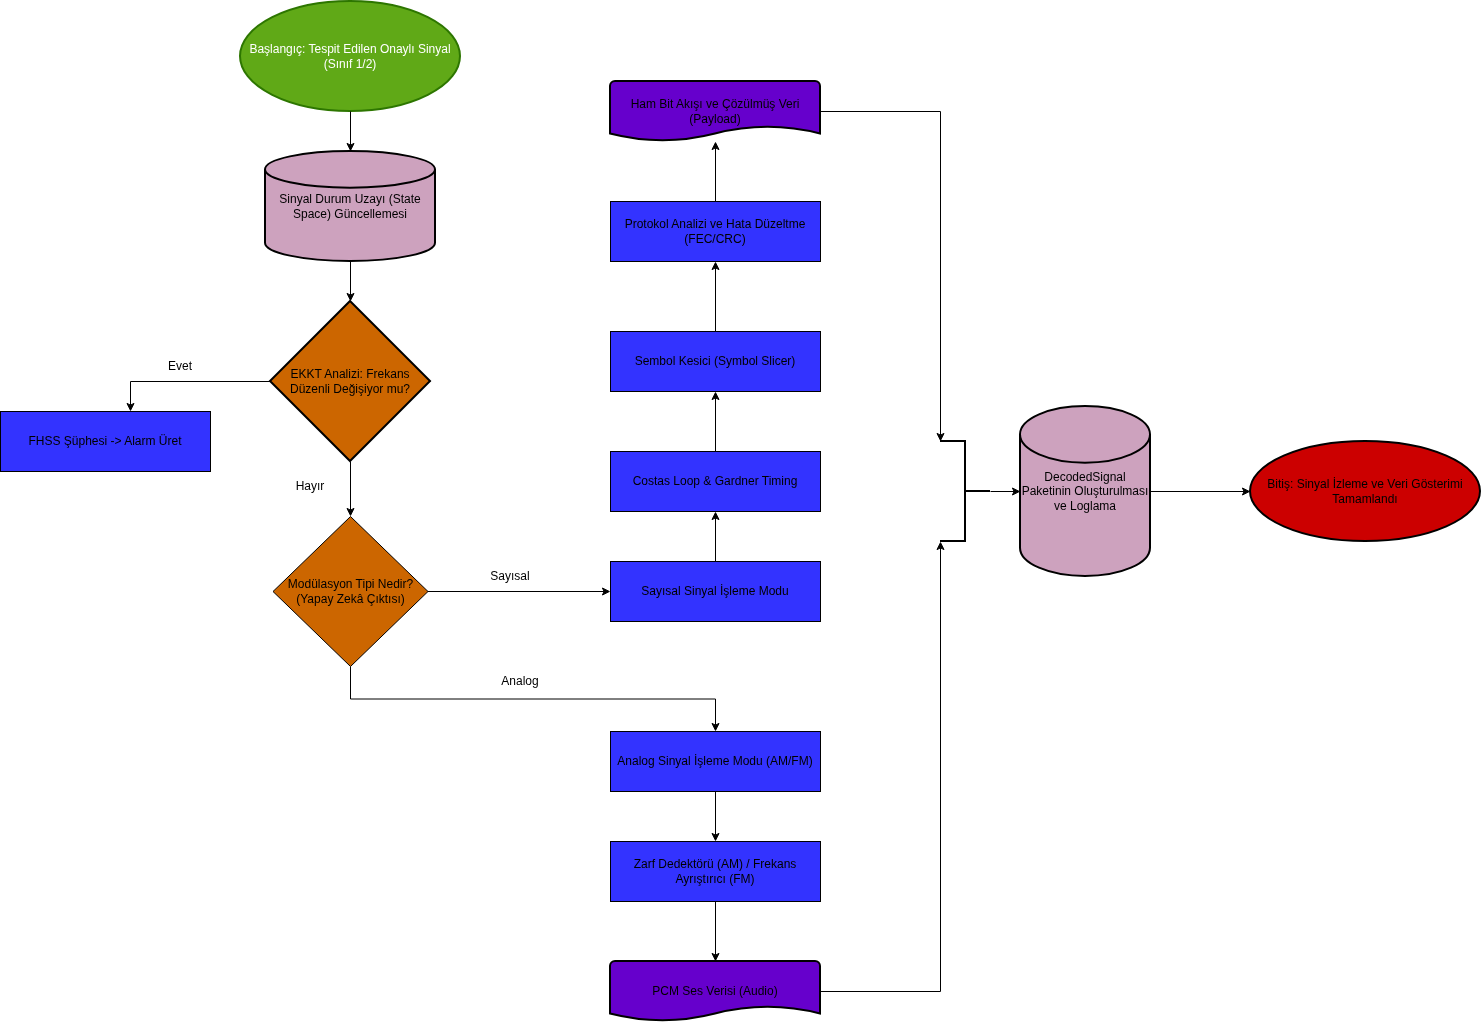

The diagram above was exported from draw.io. Its source (the exported page's mxGraphModel, read from the mxfile embedded in the PNG):
<mxGraphModel dx="1705" dy="940" grid="1" gridSize="10" guides="1" tooltips="1" connect="1" arrows="1" fold="1" page="1" pageScale="1" pageWidth="827" pageHeight="1169" math="0" shadow="0">
  <root>
    <mxCell id="0" />
    <mxCell id="1" parent="0" />
    <mxCell id="iCo2VKyMtEurCXd1c6eT-19" parent="1" style="strokeWidth=2;html=1;shape=mxgraph.flowchart.start_1;whiteSpace=wrap;fillColor=#60a917;fontColor=#ffffff;strokeColor=#2D7600;" value="Başlangıç: Tespit Edilen Onaylı Sinyal (Sınıf 1/2)" vertex="1">
      <mxGeometry height="110" width="220" x="280" y="20" as="geometry" />
    </mxCell>
    <mxCell id="iCo2VKyMtEurCXd1c6eT-20" parent="1" style="strokeWidth=2;html=1;shape=mxgraph.flowchart.database;whiteSpace=wrap;fillColor=light-dark(#CDA2BE,#CDA2BE);" value="Sinyal Durum Uzayı (State Space) Güncellemesi" vertex="1">
      <mxGeometry height="110" width="170" x="305" y="170" as="geometry" />
    </mxCell>
    <mxCell id="iCo2VKyMtEurCXd1c6eT-21" edge="1" parent="1" source="iCo2VKyMtEurCXd1c6eT-19" style="edgeStyle=orthogonalEdgeStyle;rounded=0;orthogonalLoop=1;jettySize=auto;html=1;exitX=0.5;exitY=1;exitDx=0;exitDy=0;exitPerimeter=0;entryX=0.5;entryY=0;entryDx=0;entryDy=0;entryPerimeter=0;" target="iCo2VKyMtEurCXd1c6eT-20">
      <mxGeometry relative="1" as="geometry" />
    </mxCell>
    <mxCell id="iCo2VKyMtEurCXd1c6eT-26" edge="1" parent="1" source="iCo2VKyMtEurCXd1c6eT-22" style="edgeStyle=orthogonalEdgeStyle;rounded=0;orthogonalLoop=1;jettySize=auto;html=1;exitX=1;exitY=0.5;exitDx=0;exitDy=0;exitPerimeter=0;" target="iCo2VKyMtEurCXd1c6eT-24">
      <mxGeometry relative="1" as="geometry">
        <Array as="points">
          <mxPoint x="170" y="400" />
        </Array>
      </mxGeometry>
    </mxCell>
    <mxCell id="iCo2VKyMtEurCXd1c6eT-69" edge="1" parent="1" source="iCo2VKyMtEurCXd1c6eT-22" style="edgeStyle=orthogonalEdgeStyle;rounded=0;orthogonalLoop=1;jettySize=auto;html=1;exitX=0.5;exitY=1;exitDx=0;exitDy=0;exitPerimeter=0;entryX=0.5;entryY=0;entryDx=0;entryDy=0;" target="iCo2VKyMtEurCXd1c6eT-30">
      <mxGeometry relative="1" as="geometry" />
    </mxCell>
    <mxCell id="iCo2VKyMtEurCXd1c6eT-22" parent="1" style="strokeWidth=2;html=1;shape=mxgraph.flowchart.decision;whiteSpace=wrap;fillColor=light-dark(#CC6600,#CC6600);" value="EKKT Analizi: Frekans Düzenli Değişiyor mu?" vertex="1">
      <mxGeometry height="160" width="160" x="310" y="320" as="geometry" />
    </mxCell>
    <mxCell id="iCo2VKyMtEurCXd1c6eT-23" edge="1" parent="1" source="iCo2VKyMtEurCXd1c6eT-20" style="edgeStyle=orthogonalEdgeStyle;rounded=0;orthogonalLoop=1;jettySize=auto;html=1;exitX=0.5;exitY=1;exitDx=0;exitDy=0;exitPerimeter=0;entryX=0.5;entryY=0;entryDx=0;entryDy=0;entryPerimeter=0;" target="iCo2VKyMtEurCXd1c6eT-22">
      <mxGeometry relative="1" as="geometry" />
    </mxCell>
    <mxCell id="iCo2VKyMtEurCXd1c6eT-24" parent="1" style="rounded=0;whiteSpace=wrap;html=1;fillColor=light-dark(#3333FF,#3333FF);" value="FHSS Şüphesi -&amp;gt; Alarm Üret" vertex="1">
      <mxGeometry height="60" width="210" x="40" y="430" as="geometry" />
    </mxCell>
    <mxCell id="iCo2VKyMtEurCXd1c6eT-27" parent="1" style="text;html=1;whiteSpace=wrap;strokeColor=none;fillColor=none;align=center;verticalAlign=middle;rounded=0;" value="Evet" vertex="1">
      <mxGeometry height="30" width="60" x="190" y="370" as="geometry" />
    </mxCell>
    <mxCell id="iCo2VKyMtEurCXd1c6eT-29" parent="1" style="text;html=1;whiteSpace=wrap;strokeColor=none;fillColor=none;align=center;verticalAlign=middle;rounded=0;" value="Hayır" vertex="1">
      <mxGeometry height="30" width="60" x="320" y="490" as="geometry" />
    </mxCell>
    <mxCell id="iCo2VKyMtEurCXd1c6eT-52" edge="1" parent="1" source="iCo2VKyMtEurCXd1c6eT-30" style="edgeStyle=orthogonalEdgeStyle;rounded=0;orthogonalLoop=1;jettySize=auto;html=1;exitX=1;exitY=0.5;exitDx=0;exitDy=0;" target="iCo2VKyMtEurCXd1c6eT-33">
      <mxGeometry relative="1" as="geometry" />
    </mxCell>
    <mxCell id="iCo2VKyMtEurCXd1c6eT-53" edge="1" parent="1" source="iCo2VKyMtEurCXd1c6eT-30" style="edgeStyle=orthogonalEdgeStyle;rounded=0;orthogonalLoop=1;jettySize=auto;html=1;exitX=0.5;exitY=1;exitDx=0;exitDy=0;entryX=0.5;entryY=0;entryDx=0;entryDy=0;" target="iCo2VKyMtEurCXd1c6eT-32">
      <mxGeometry relative="1" as="geometry" />
    </mxCell>
    <mxCell id="iCo2VKyMtEurCXd1c6eT-30" parent="1" style="rhombus;whiteSpace=wrap;html=1;fillColor=light-dark(#CC6600,#CC6600);" value="Modülasyon Tipi Nedir? (Yapay Zekâ Çıktısı)" vertex="1">
      <mxGeometry height="150" width="155" x="312.5" y="535" as="geometry" />
    </mxCell>
    <mxCell id="iCo2VKyMtEurCXd1c6eT-40" edge="1" parent="1" source="iCo2VKyMtEurCXd1c6eT-32" style="edgeStyle=orthogonalEdgeStyle;rounded=0;orthogonalLoop=1;jettySize=auto;html=1;exitX=0.5;exitY=1;exitDx=0;exitDy=0;entryX=0.5;entryY=0;entryDx=0;entryDy=0;" target="iCo2VKyMtEurCXd1c6eT-39">
      <mxGeometry relative="1" as="geometry" />
    </mxCell>
    <mxCell id="iCo2VKyMtEurCXd1c6eT-32" parent="1" style="rounded=0;whiteSpace=wrap;html=1;fillColor=light-dark(#3333FF,#3333FF);" value="Analog Sinyal İşleme Modu (AM/FM)" vertex="1">
      <mxGeometry height="60" width="210" x="650" y="750" as="geometry" />
    </mxCell>
    <mxCell id="iCo2VKyMtEurCXd1c6eT-54" edge="1" parent="1" source="iCo2VKyMtEurCXd1c6eT-33" style="edgeStyle=orthogonalEdgeStyle;rounded=0;orthogonalLoop=1;jettySize=auto;html=1;exitX=0.5;exitY=0;exitDx=0;exitDy=0;entryX=0.5;entryY=1;entryDx=0;entryDy=0;" target="iCo2VKyMtEurCXd1c6eT-44">
      <mxGeometry relative="1" as="geometry" />
    </mxCell>
    <mxCell id="iCo2VKyMtEurCXd1c6eT-33" parent="1" style="rounded=0;whiteSpace=wrap;html=1;fillColor=light-dark(#3333FF,#3333FF);" value="Sayısal Sinyal İşleme Modu" vertex="1">
      <mxGeometry height="60" width="210" x="650" y="580" as="geometry" />
    </mxCell>
    <mxCell id="iCo2VKyMtEurCXd1c6eT-37" parent="1" style="text;html=1;whiteSpace=wrap;strokeColor=none;fillColor=none;align=center;verticalAlign=middle;rounded=0;" value="Analog" vertex="1">
      <mxGeometry height="30" width="60" x="530" y="685" as="geometry" />
    </mxCell>
    <mxCell id="iCo2VKyMtEurCXd1c6eT-38" parent="1" style="text;html=1;whiteSpace=wrap;strokeColor=none;fillColor=none;align=center;verticalAlign=middle;rounded=0;" value="Sayısal" vertex="1">
      <mxGeometry height="30" width="60" x="520" y="580" as="geometry" />
    </mxCell>
    <mxCell id="iCo2VKyMtEurCXd1c6eT-39" parent="1" style="rounded=0;whiteSpace=wrap;html=1;fillColor=light-dark(#3333FF,#3333FF);" value="Zarf Dedektörü (AM) / Frekans Ayrıştırıcı (FM)" vertex="1">
      <mxGeometry height="60" width="210" x="650" y="860" as="geometry" />
    </mxCell>
    <mxCell id="iCo2VKyMtEurCXd1c6eT-62" edge="1" parent="1" source="iCo2VKyMtEurCXd1c6eT-42" style="edgeStyle=orthogonalEdgeStyle;rounded=0;orthogonalLoop=1;jettySize=auto;html=1;exitX=1;exitY=0.5;exitDx=0;exitDy=0;exitPerimeter=0;entryX=1;entryY=0;entryDx=0;entryDy=0;entryPerimeter=0;" target="iCo2VKyMtEurCXd1c6eT-64">
      <mxGeometry relative="1" as="geometry">
        <mxPoint x="1040" y="490" as="targetPoint" />
      </mxGeometry>
    </mxCell>
    <mxCell id="iCo2VKyMtEurCXd1c6eT-42" parent="1" style="strokeWidth=2;html=1;shape=mxgraph.flowchart.document2;whiteSpace=wrap;size=0.25;fillColor=light-dark(#6600CC,#6600CC);" value="PCM Ses Verisi (Audio)" vertex="1">
      <mxGeometry height="60" width="210" x="650" y="980" as="geometry" />
    </mxCell>
    <mxCell id="iCo2VKyMtEurCXd1c6eT-43" edge="1" parent="1" source="iCo2VKyMtEurCXd1c6eT-39" style="edgeStyle=orthogonalEdgeStyle;rounded=0;orthogonalLoop=1;jettySize=auto;html=1;exitX=0.5;exitY=1;exitDx=0;exitDy=0;entryX=0.5;entryY=0;entryDx=0;entryDy=0;entryPerimeter=0;" target="iCo2VKyMtEurCXd1c6eT-42">
      <mxGeometry relative="1" as="geometry" />
    </mxCell>
    <mxCell id="iCo2VKyMtEurCXd1c6eT-55" edge="1" parent="1" source="iCo2VKyMtEurCXd1c6eT-44" style="edgeStyle=orthogonalEdgeStyle;rounded=0;orthogonalLoop=1;jettySize=auto;html=1;exitX=0.5;exitY=0;exitDx=0;exitDy=0;" target="iCo2VKyMtEurCXd1c6eT-46">
      <mxGeometry relative="1" as="geometry" />
    </mxCell>
    <mxCell id="iCo2VKyMtEurCXd1c6eT-44" parent="1" style="rounded=0;whiteSpace=wrap;html=1;fillColor=light-dark(#3333FF,#3333FF);" value="Costas Loop &amp;amp; Gardner Timing" vertex="1">
      <mxGeometry height="60" width="210" x="650" y="470" as="geometry" />
    </mxCell>
    <mxCell id="iCo2VKyMtEurCXd1c6eT-58" edge="1" parent="1" source="iCo2VKyMtEurCXd1c6eT-46" style="edgeStyle=orthogonalEdgeStyle;rounded=0;orthogonalLoop=1;jettySize=auto;html=1;exitX=0.5;exitY=0;exitDx=0;exitDy=0;entryX=0.5;entryY=1;entryDx=0;entryDy=0;" target="iCo2VKyMtEurCXd1c6eT-49">
      <mxGeometry relative="1" as="geometry" />
    </mxCell>
    <mxCell id="iCo2VKyMtEurCXd1c6eT-46" parent="1" style="rounded=0;whiteSpace=wrap;html=1;fillColor=light-dark(#3333FF,#3333FF);" value="Sembol Kesici (Symbol Slicer)" vertex="1">
      <mxGeometry height="60" width="210" x="650" y="350" as="geometry" />
    </mxCell>
    <mxCell id="iCo2VKyMtEurCXd1c6eT-59" edge="1" parent="1" source="iCo2VKyMtEurCXd1c6eT-49" style="edgeStyle=orthogonalEdgeStyle;rounded=0;orthogonalLoop=1;jettySize=auto;html=1;exitX=0.5;exitY=0;exitDx=0;exitDy=0;" target="iCo2VKyMtEurCXd1c6eT-50">
      <mxGeometry relative="1" as="geometry" />
    </mxCell>
    <mxCell id="iCo2VKyMtEurCXd1c6eT-49" parent="1" style="rounded=0;whiteSpace=wrap;html=1;fillColor=light-dark(#3333FF,#3333FF);" value="Protokol Analizi ve Hata Düzeltme (FEC/CRC)" vertex="1">
      <mxGeometry height="60" width="210" x="650" y="220" as="geometry" />
    </mxCell>
    <mxCell id="iCo2VKyMtEurCXd1c6eT-63" edge="1" parent="1" source="iCo2VKyMtEurCXd1c6eT-50" style="edgeStyle=orthogonalEdgeStyle;rounded=0;orthogonalLoop=1;jettySize=auto;html=1;exitX=1;exitY=0.5;exitDx=0;exitDy=0;exitPerimeter=0;entryX=1;entryY=1;entryDx=0;entryDy=0;entryPerimeter=0;" target="iCo2VKyMtEurCXd1c6eT-64">
      <mxGeometry relative="1" as="geometry">
        <mxPoint x="1040" y="480" as="targetPoint" />
      </mxGeometry>
    </mxCell>
    <mxCell id="iCo2VKyMtEurCXd1c6eT-50" parent="1" style="strokeWidth=2;html=1;shape=mxgraph.flowchart.document2;whiteSpace=wrap;size=0.25;fillColor=light-dark(#6600CC,#6600CC);" value="Ham Bit Akışı ve Çözülmüş Veri (Payload)" vertex="1">
      <mxGeometry height="60" width="210" x="650" y="100" as="geometry" />
    </mxCell>
    <mxCell id="iCo2VKyMtEurCXd1c6eT-64" parent="1" style="strokeWidth=2;html=1;shape=mxgraph.flowchart.annotation_2;align=left;labelPosition=right;pointerEvents=1;rotation=-180;" value="" vertex="1">
      <mxGeometry height="100" width="50" x="980" y="460" as="geometry" />
    </mxCell>
    <mxCell id="iCo2VKyMtEurCXd1c6eT-65" parent="1" style="strokeWidth=2;html=1;shape=mxgraph.flowchart.database;whiteSpace=wrap;fillColor=light-dark(#CDA2BE,#CDA2BE);" value="DecodedSignal Paketinin Oluşturulması ve Loglama" vertex="1">
      <mxGeometry height="170" width="130" x="1060" y="425" as="geometry" />
    </mxCell>
    <mxCell id="iCo2VKyMtEurCXd1c6eT-66" edge="1" parent="1" source="iCo2VKyMtEurCXd1c6eT-64" style="edgeStyle=orthogonalEdgeStyle;rounded=0;orthogonalLoop=1;jettySize=auto;html=1;exitX=0;exitY=0.5;exitDx=0;exitDy=0;exitPerimeter=0;entryX=0;entryY=0.5;entryDx=0;entryDy=0;entryPerimeter=0;" target="iCo2VKyMtEurCXd1c6eT-65">
      <mxGeometry relative="1" as="geometry" />
    </mxCell>
    <mxCell id="iCo2VKyMtEurCXd1c6eT-67" parent="1" style="strokeWidth=2;html=1;shape=mxgraph.flowchart.start_1;whiteSpace=wrap;fillColor=light-dark(#CC0000,#CC0000);" value="Bitiş: Sinyal İzleme ve Veri Gösterimi Tamamlandı" vertex="1">
      <mxGeometry height="100" width="230" x="1290" y="460" as="geometry" />
    </mxCell>
    <mxCell id="iCo2VKyMtEurCXd1c6eT-68" edge="1" parent="1" source="iCo2VKyMtEurCXd1c6eT-65" style="edgeStyle=orthogonalEdgeStyle;rounded=0;orthogonalLoop=1;jettySize=auto;html=1;exitX=1;exitY=0.5;exitDx=0;exitDy=0;exitPerimeter=0;entryX=0;entryY=0.5;entryDx=0;entryDy=0;entryPerimeter=0;" target="iCo2VKyMtEurCXd1c6eT-67">
      <mxGeometry relative="1" as="geometry">
        <mxPoint x="1280" y="510" as="targetPoint" />
      </mxGeometry>
    </mxCell>
  </root>
</mxGraphModel>